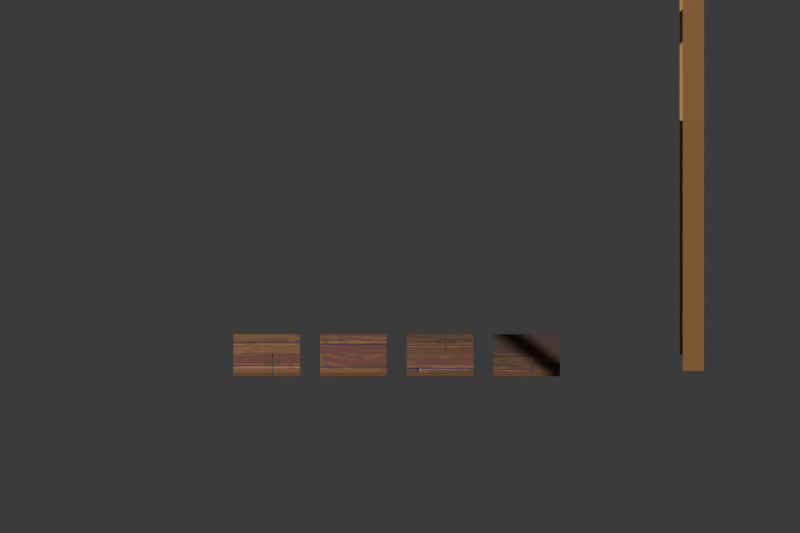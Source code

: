 # Source: floor-window-v1.blend  (saved by Blender 5.3.31; exported with 4.5.12 LTS)
import bpy
from mathutils import Matrix  # noqa: F401  (used for matrix-valued properties, if any)

bpy.ops.wm.read_factory_settings(use_empty=True)
scene = bpy.context.scene
scene.name = 'Scene'

# ---- collections
col_collection = bpy.data.collections.new('Collection'); scene.collection.children.link(col_collection)

# ---- images (referenced by path relative to the original .blend; pixels are not part of the script)
import os
ASSET_DIR = os.environ.get("B2B_ASSET_DIR", "")  # directory of the original .blend (textures are referenced by path, not embedded)
HERE = os.path.dirname(os.path.abspath(__file__))  # packed textures are extracted next to this script under _unpacked/

def load_image(name, relpath, width, height, colorspace="sRGB"):
    """Load a texture the original file referenced (path relative to the .blend, or extracted next to this script)."""
    p = next((c for c in (os.path.join(HERE, relpath), os.path.join(ASSET_DIR, relpath)) if relpath and os.path.exists(c)), "")
    if p:
        img = bpy.data.images.load(p, check_existing=True)
        img.name = name
    else:  # same state as the original file: an image datablock whose file is absent (Cycles renders it pink)
        img = bpy.data.images.new(name, width, height)
        img.source = "FILE"
        img.filepath = "//" + (relpath or name)
    img.colorspace_settings.name = colorspace
    return img
img_floor_room_v2_png = load_image('floor-room-v2.png', '_unpacked/floor-room-v2.99fe6a6d.png', 896, 576, 'sRGB')

# ---- materials (node trees are filled in below, after node groups)
mat_unlit_wood_grain_from_approved_floor = bpy.data.materials.new('Unlit wood grain from approved floor')
mat_wood_plank_edges = bpy.data.materials.new('Wood plank edges')
mat_wood_plank_edges.diffuse_color = (0.2, 0.088, 0.038, 1.0)
mat_window_walnut = bpy.data.materials.new('Window walnut')
mat_window_walnut.diffuse_color = (0.32, 0.15, 0.055, 1.0)
mat_window_brass = bpy.data.materials.new('Window brass')
mat_window_brass.diffuse_color = (0.6, 0.34, 0.08, 1.0)

# ---- material node trees
mat_unlit_wood_grain_from_approved_floor.use_nodes = True; mat_unlit_wood_grain_from_approved_floor.node_tree.nodes.clear()
_N = mat_unlit_wood_grain_from_approved_floor.node_tree.nodes; _L = mat_unlit_wood_grain_from_approved_floor.node_tree.links
n0 = _N.new('ShaderNodeBsdfPrincipled'); n0.name = 'Principled BSDF'; n0.location = (-200, 100)
n0.inputs[2].default_value = 0.92
n0.inputs[10].default_value = 0.005
n1 = _N.new('ShaderNodeOutputMaterial'); n1.name = 'Material Output'; n1.location = (200, 100)
n2 = _N.new('ShaderNodeTexImage'); n2.name = 'Image Texture'; n2.location = (0, 0)
n2.image = img_floor_room_v2_png
n2.interpolation = 'Closest'
_L.new(n0.outputs[0], n1.inputs[0])
_L.new(n2.outputs[0], n0.inputs[0])
n1.is_active_output = True
mat_wood_plank_edges.use_nodes = True; mat_wood_plank_edges.node_tree.nodes.clear()
_N = mat_wood_plank_edges.node_tree.nodes; _L = mat_wood_plank_edges.node_tree.links
n0 = _N.new('ShaderNodeBsdfPrincipled'); n0.name = 'Principled BSDF'; n0.location = (-200, 100)
n0.inputs[0].default_value = (0.2, 0.088, 0.038, 1.0)
n0.inputs[2].default_value = 0.85
n0.inputs[10].default_value = 0.005
n1 = _N.new('ShaderNodeOutputMaterial'); n1.name = 'Material Output'; n1.location = (200, 100)
_L.new(n0.outputs[0], n1.inputs[0])
n1.is_active_output = True
mat_window_walnut.use_nodes = True; mat_window_walnut.node_tree.nodes.clear()
_N = mat_window_walnut.node_tree.nodes; _L = mat_window_walnut.node_tree.links
n0 = _N.new('ShaderNodeBsdfPrincipled'); n0.name = 'Principled BSDF'; n0.location = (-200, 100)
n0.inputs[0].default_value = (0.32, 0.15, 0.055, 1.0)
n0.inputs[2].default_value = 0.85
n0.inputs[10].default_value = 0.005
n1 = _N.new('ShaderNodeOutputMaterial'); n1.name = 'Material Output'; n1.location = (200, 100)
_L.new(n0.outputs[0], n1.inputs[0])
n1.is_active_output = True
mat_window_brass.use_nodes = True; mat_window_brass.node_tree.nodes.clear()
_N = mat_window_brass.node_tree.nodes; _L = mat_window_brass.node_tree.links
n0 = _N.new('ShaderNodeBsdfPrincipled'); n0.name = 'Principled BSDF'; n0.location = (-200, 100)
n0.inputs[0].default_value = (0.6, 0.34, 0.08, 1.0)
n0.inputs[2].default_value = 0.85
n0.inputs[10].default_value = 0.005
n1 = _N.new('ShaderNodeOutputMaterial'); n1.name = 'Material Output'; n1.location = (200, 100)
_L.new(n0.outputs[0], n1.inputs[0])
n1.is_active_output = True

# ---- world
world_world = bpy.data.worlds.new('World'); scene.world = world_world
world_world.use_nodes = True; world_world.node_tree.nodes.clear()
_N = world_world.node_tree.nodes; _L = world_world.node_tree.links
n0 = _N.new('ShaderNodeOutputWorld'); n0.name = 'World Output'; n0.location = (200, 100)
n1 = _N.new('ShaderNodeBackground'); n1.name = 'Background'; n1.location = (-200, 100)
n1.inputs[0].default_value = (0.05088, 0.05088, 0.05088, 1.0)
_L.new(n1.outputs[0], n0.inputs[0])
n0.is_active_output = True
world_world.color = (0.05088, 0.05088, 0.05088)
world_world.sun_shadow_jitter_overblur = 0.0

# ---- cameras
cam_camera_001 = bpy.data.cameras.new('Camera.001')
cam_camera_001.type = 'ORTHO'

# ---- meshes
me_wooden_floor_module = bpy.data.meshes.new('Wooden floor module')
me_wooden_floor_module.from_pydata([(-0.25, -0.247, 0.0), (0.04, -0.247, 0.0), (0.04, -0.003, 0.0), (-0.25, -0.003, 0.0), (-0.25, -0.247, -0.035), (-0.25, -0.247, 0.0), (0.04, -0.247, 0.0), (0.04, -0.247, -0.035), (0.04, -0.003, -0.035), (0.04, -0.003, 0.0), (-0.25, -0.003, 0.0), (-0.25, -0.003, -0.035), (0.046, -0.247, 0.0), (0.25, -0.247, 0.0), (0.25, -0.003, 0.0), (0.046, -0.003, 0.0), (0.046, -0.247, -0.035), (0.046, -0.247, 0.0), (0.25, -0.247, 0.0), (0.25, -0.247, -0.035), (0.25, -0.003, -0.035), (0.25, -0.003, 0.0), (0.046, -0.003, 0.0), (0.046, -0.003, -0.035), (-0.25, 0.003, 0.0), (0.25, 0.003, 0.0), (0.25, 0.247, 0.0), (-0.25, 0.247, 0.0), (-0.25, 0.003, -0.035), (-0.25, 0.003, 0.0), (0.25, 0.003, 0.0), (0.25, 0.003, -0.035), (0.25, 0.247, -0.035), (0.25, 0.247, 0.0), (-0.25, 0.247, 0.0), (-0.25, 0.247, -0.035)], [], [(0, 1, 2, 3), (4, 5, 6, 7), (8, 9, 10, 11), (12, 13, 14, 15), (16, 17, 18, 19), (20, 21, 22, 23), (24, 25, 26, 27), (28, 29, 30, 31), (32, 33, 34, 35)])
me_wooden_floor_module.polygons.foreach_set('material_index', [0, 1, 1, 0, 1, 1, 0, 1, 1])
_uv = me_wooden_floor_module.uv_layers.new(name='UVMap')
_uv.uv.foreach_set('vector', [0.6362, 0.9167, 0.6569, 0.9167, 0.6569, 0.8896, 0.6362, 0.8896, 0.0, 0.0, 0.0, 0.0, 0.0, 0.0, 0.0, 0.0, 0.0, 0.0, 0.0, 0.0, 0.0, 0.0, 0.0, 0.0, 0.6551, 0.9167, 0.6697, 0.9167, 0.6697, 0.8896, 0.6551, 0.8896, 0.0, 0.0, 0.0, 0.0, 0.0, 0.0, 0.0, 0.0, 0.0, 0.0, 0.0, 0.0, 0.0, 0.0, 0.0, 0.0, 0.6797, 0.8837, 0.7154, 0.8837, 0.7154, 0.8566, 0.6797, 0.8566, 0.0, 0.0, 0.0, 0.0, 0.0, 0.0, 0.0, 0.0, 0.0, 0.0, 0.0, 0.0, 0.0, 0.0, 0.0, 0.0])
me_wooden_floor_module.materials.append(mat_unlit_wood_grain_from_approved_floor)
me_wooden_floor_module.materials.append(mat_wood_plank_edges)
me_wooden_floor_module.update()
me_wooden_floor_module_001 = bpy.data.meshes.new('Wooden floor module.001')
me_wooden_floor_module_001.from_pydata([(-0.25, -0.247, 0.0), (0.25, -0.247, 0.0), (0.25, -0.003, 0.0), (-0.25, -0.003, 0.0), (-0.25, -0.247, -0.035), (-0.25, -0.247, 0.0), (0.25, -0.247, 0.0), (0.25, -0.247, -0.035), (0.25, -0.003, -0.035), (0.25, -0.003, 0.0), (-0.25, -0.003, 0.0), (-0.25, -0.003, -0.035), (-0.25, 0.003, 0.0), (0.25, 0.003, 0.0), (0.25, 0.247, 0.0), (-0.25, 0.247, 0.0), (-0.25, 0.003, -0.035), (-0.25, 0.003, 0.0), (0.25, 0.003, 0.0), (0.25, 0.003, -0.035), (0.25, 0.247, -0.035), (0.25, 0.247, 0.0), (-0.25, 0.247, 0.0), (-0.25, 0.247, -0.035)], [], [(0, 1, 2, 3), (4, 5, 6, 7), (8, 9, 10, 11), (12, 13, 14, 15), (16, 17, 18, 19), (20, 21, 22, 23)])
me_wooden_floor_module_001.polygons.foreach_set('material_index', [0, 1, 1, 0, 1, 1])
_uv = me_wooden_floor_module_001.uv_layers.new(name='UVMap')
_uv.uv.foreach_set('vector', [0.7109, 0.8767, 0.7467, 0.8767, 0.7467, 0.8496, 0.7109, 0.8496, 0.0, 0.0, 0.0, 0.0, 0.0, 0.0, 0.0, 0.0, 0.0, 0.0, 0.0, 0.0, 0.0, 0.0, 0.0, 0.0, 0.7545, 0.8438, 0.7902, 0.8438, 0.7902, 0.8166, 0.7545, 0.8166, 0.0, 0.0, 0.0, 0.0, 0.0, 0.0, 0.0, 0.0, 0.0, 0.0, 0.0, 0.0, 0.0, 0.0, 0.0, 0.0])
me_wooden_floor_module_001.materials.append(mat_unlit_wood_grain_from_approved_floor)
me_wooden_floor_module_001.materials.append(mat_wood_plank_edges)
me_wooden_floor_module_001.update()
me_wooden_floor_module_002 = bpy.data.meshes.new('Wooden floor module.002')
me_wooden_floor_module_002.from_pydata([(-0.25, -0.247, 0.0), (0.25, -0.247, 0.0), (0.25, -0.003, 0.0), (-0.25, -0.003, 0.0), (-0.25, -0.247, -0.035), (-0.25, -0.247, 0.0), (0.25, -0.247, 0.0), (0.25, -0.247, -0.035), (0.25, -0.003, -0.035), (0.25, -0.003, 0.0), (-0.25, -0.003, 0.0), (-0.25, -0.003, -0.035), (-0.25, 0.003, 0.0), (0.04, 0.003, 0.0), (0.04, 0.247, 0.0), (-0.25, 0.247, 0.0), (-0.25, 0.003, -0.035), (-0.25, 0.003, 0.0), (0.04, 0.003, 0.0), (0.04, 0.003, -0.035), (0.04, 0.247, -0.035), (0.04, 0.247, 0.0), (-0.25, 0.247, 0.0), (-0.25, 0.247, -0.035), (0.046, 0.003, 0.0), (0.25, 0.003, 0.0), (0.25, 0.247, 0.0), (0.046, 0.247, 0.0), (0.046, 0.003, -0.035), (0.046, 0.003, 0.0), (0.25, 0.003, 0.0), (0.25, 0.003, -0.035), (0.25, 0.247, -0.035), (0.25, 0.247, 0.0), (0.046, 0.247, 0.0), (0.046, 0.247, -0.035)], [], [(0, 1, 2, 3), (4, 5, 6, 7), (8, 9, 10, 11), (12, 13, 14, 15), (16, 17, 18, 19), (20, 21, 22, 23), (24, 25, 26, 27), (28, 29, 30, 31), (32, 33, 34, 35)])
me_wooden_floor_module_002.polygons.foreach_set('material_index', [0, 1, 1, 0, 1, 1, 0, 1, 1])
_uv = me_wooden_floor_module_002.uv_layers.new(name='UVMap')
_uv.uv.foreach_set('vector', [0.7857, 0.8368, 0.8214, 0.8368, 0.8214, 0.8097, 0.7857, 0.8097, 0.0, 0.0, 0.0, 0.0, 0.0, 0.0, 0.0, 0.0, 0.0, 0.0, 0.0, 0.0, 0.0, 0.0, 0.0, 0.0, 0.8292, 0.8038, 0.85, 0.8038, 0.85, 0.7767, 0.8292, 0.7767, 0.0, 0.0, 0.0, 0.0, 0.0, 0.0, 0.0, 0.0, 0.0, 0.0, 0.0, 0.0, 0.0, 0.0, 0.0, 0.0, 0.8482, 0.8038, 0.8628, 0.8038, 0.8628, 0.7767, 0.8482, 0.7767, 0.0, 0.0, 0.0, 0.0, 0.0, 0.0, 0.0, 0.0, 0.0, 0.0, 0.0, 0.0, 0.0, 0.0, 0.0, 0.0])
me_wooden_floor_module_002.materials.append(mat_unlit_wood_grain_from_approved_floor)
me_wooden_floor_module_002.materials.append(mat_wood_plank_edges)
me_wooden_floor_module_002.update()
me_wooden_floor_module_003 = bpy.data.meshes.new('Wooden floor module.003')
me_wooden_floor_module_003.from_pydata([(-0.25, -0.247, 0.0), (0.04, -0.247, 0.0), (0.04, -0.003, 0.0), (-0.25, -0.003, 0.0), (-0.25, -0.247, -0.035), (-0.25, -0.247, 0.0), (0.04, -0.247, 0.0), (0.04, -0.247, -0.035), (0.04, -0.003, -0.035), (0.04, -0.003, 0.0), (-0.25, -0.003, 0.0), (-0.25, -0.003, -0.035), (0.046, -0.247, 0.0), (0.25, -0.247, 0.0), (0.25, -0.003, 0.0), (0.046, -0.003, 0.0), (0.046, -0.247, -0.035), (0.046, -0.247, 0.0), (0.25, -0.247, 0.0), (0.25, -0.247, -0.035), (0.25, -0.003, -0.035), (0.25, -0.003, 0.0), (0.046, -0.003, 0.0), (0.046, -0.003, -0.035), (-0.25, 0.003, 0.0), (0.25, 0.003, 0.0), (0.25, 0.247, 0.0), (-0.25, 0.247, 0.0), (-0.25, 0.003, -0.035), (-0.25, 0.003, 0.0), (0.25, 0.003, 0.0), (0.25, 0.003, -0.035), (0.25, 0.247, -0.035), (0.25, 0.247, 0.0), (-0.25, 0.247, 0.0), (-0.25, 0.247, -0.035)], [], [(0, 1, 2, 3), (4, 5, 6, 7), (8, 9, 10, 11), (12, 13, 14, 15), (16, 17, 18, 19), (20, 21, 22, 23), (24, 25, 26, 27), (28, 29, 30, 31), (32, 33, 34, 35)])
me_wooden_floor_module_003.polygons.foreach_set('material_index', [0, 1, 1, 0, 1, 1, 0, 1, 1])
_uv = me_wooden_floor_module_003.uv_layers.new(name='UVMap')
_uv.uv.foreach_set('vector', [0.8605, 0.7969, 0.8812, 0.7969, 0.8812, 0.7698, 0.8605, 0.7698, 0.0, 0.0, 0.0, 0.0, 0.0, 0.0, 0.0, 0.0, 0.0, 0.0, 0.0, 0.0, 0.0, 0.0, 0.0, 0.0, 0.8795, 0.7969, 0.894, 0.7969, 0.894, 0.7698, 0.8795, 0.7698, 0.0, 0.0, 0.0, 0.0, 0.0, 0.0, 0.0, 0.0, 0.0, 0.0, 0.0, 0.0, 0.0, 0.0, 0.0, 0.0, 0.904, 0.9028, 0.9397, 0.9028, 0.9397, 0.8757, 0.904, 0.8757, 0.0, 0.0, 0.0, 0.0, 0.0, 0.0, 0.0, 0.0, 0.0, 0.0, 0.0, 0.0, 0.0, 0.0, 0.0, 0.0])
me_wooden_floor_module_003.materials.append(mat_unlit_wood_grain_from_approved_floor)
me_wooden_floor_module_003.materials.append(mat_wood_plank_edges)
me_wooden_floor_module_003.update()
me_cube_001 = bpy.data.meshes.new('Cube.001')
me_cube_001.from_pydata([(-0.08, -1.545, 0.94), (-0.08, -1.545, 3.26), (-0.08, -1.455, 0.94), (-0.08, -1.455, 3.26), (0.08, -1.545, 0.94), (0.08, -1.545, 3.26), (0.08, -1.455, 0.94), (0.08, -1.455, 3.26), (-0.08, -0.045, 0.94), (-0.08, -0.045, 3.26), (-0.08, 0.045, 0.94), (-0.08, 0.045, 3.26), (0.08, -0.045, 0.94), (0.08, -0.045, 3.26), (0.08, 0.045, 0.94), (0.08, 0.045, 3.26), (-0.08, 1.455, 0.94), (-0.08, 1.455, 3.26), (-0.08, 1.545, 0.94), (-0.08, 1.545, 3.26), (0.08, 1.455, 0.94), (0.08, 1.455, 3.26), (0.08, 1.545, 0.94), (0.08, 1.545, 3.26), (-0.08, -1.54, 0.955), (-0.08, -1.54, 1.045), (-0.08, 1.54, 0.955), (-0.08, 1.54, 1.045), (0.08, -1.54, 0.955), (0.08, -1.54, 1.045), (0.08, 1.54, 0.955), (0.08, 1.54, 1.045), (-0.08, -1.54, 2.055), (-0.08, -1.54, 2.145), (-0.08, 1.54, 2.055), (-0.08, 1.54, 2.145), (0.08, -1.54, 2.055), (0.08, -1.54, 2.145), (0.08, 1.54, 2.055), (0.08, 1.54, 2.145), (-0.08, -1.54, 3.155), (-0.08, -1.54, 3.245), (-0.08, 1.54, 3.155), (-0.08, 1.54, 3.245), (0.08, -1.54, 3.155), (0.08, -1.54, 3.245), (0.08, 1.54, 3.155), (0.08, 1.54, 3.245), (-0.1025, -1.46, 1.03), (-0.1025, -1.46, 3.17), (-0.1025, -1.44, 1.03), (-0.1025, -1.44, 3.17), (-0.0775, -1.46, 1.03), (-0.0775, -1.46, 3.17), (-0.0775, -1.44, 1.03), (-0.0775, -1.44, 3.17), (-0.1025, 1.44, 1.03), (-0.1025, 1.44, 3.17), (-0.1025, 1.46, 1.03), (-0.1025, 1.46, 3.17), (-0.0775, 1.44, 1.03), (-0.0775, 1.44, 3.17), (-0.0775, 1.46, 1.03), (-0.0775, 1.46, 3.17)], [], [(0, 1, 3, 2), (2, 3, 7, 6), (6, 7, 5, 4), (4, 5, 1, 0), (2, 6, 4, 0), (7, 3, 1, 5), (8, 9, 11, 10), (10, 11, 15, 14), (14, 15, 13, 12), (12, 13, 9, 8), (10, 14, 12, 8), (15, 11, 9, 13), (16, 17, 19, 18), (18, 19, 23, 22), (22, 23, 21, 20), (20, 21, 17, 16), (18, 22, 20, 16), (23, 19, 17, 21), (24, 25, 27, 26), (26, 27, 31, 30), (30, 31, 29, 28), (28, 29, 25, 24), (26, 30, 28, 24), (31, 27, 25, 29), (32, 33, 35, 34), (34, 35, 39, 38), (38, 39, 37, 36), (36, 37, 33, 32), (34, 38, 36, 32), (39, 35, 33, 37), (40, 41, 43, 42), (42, 43, 47, 46), (46, 47, 45, 44), (44, 45, 41, 40), (42, 46, 44, 40), (47, 43, 41, 45), (48, 49, 51, 50), (50, 51, 55, 54), (54, 55, 53, 52), (52, 53, 49, 48), (50, 54, 52, 48), (55, 51, 49, 53), (56, 57, 59, 58), (58, 59, 63, 62), (62, 63, 61, 60), (60, 61, 57, 56), (58, 62, 60, 56), (63, 59, 57, 61)])
me_cube_001.polygons.foreach_set('material_index', [0, 0, 0, 0, 0, 0, 0, 0, 0, 0, 0, 0, 0, 0, 0, 0, 0, 0, 0, 0, 0, 0, 0, 0, 0, 0, 0, 0, 0, 0, 0, 0, 0, 0, 0, 0, 1, 1, 1, 1, 1, 1, 1, 1, 1, 1, 1, 1])
_uv = me_cube_001.uv_layers.new(name='UVMap')
_uv.uv.foreach_set('vector', [0.375, 0.0, 0.625, 0.0, 0.625, 0.25, 0.375, 0.25, 0.375, 0.25, 0.625, 0.25, 0.625, 0.5, 0.375, 0.5, 0.375, 0.5, 0.625, 0.5, 0.625, 0.75, 0.375, 0.75, 0.375, 0.75, 0.625, 0.75, 0.625, 1.0, 0.375, 1.0, 0.125, 0.5, 0.375, 0.5, 0.375, 0.75, 0.125, 0.75, 0.625, 0.5, 0.875, 0.5, 0.875, 0.75, 0.625, 0.75, 0.375, 0.0, 0.625, 0.0, 0.625, 0.25, 0.375, 0.25, 0.375, 0.25, 0.625, 0.25, 0.625, 0.5, 0.375, 0.5, 0.375, 0.5, 0.625, 0.5, 0.625, 0.75, 0.375, 0.75, 0.375, 0.75, 0.625, 0.75, 0.625, 1.0, 0.375, 1.0, 0.125, 0.5, 0.375, 0.5, 0.375, 0.75, 0.125, 0.75, 0.625, 0.5, 0.875, 0.5, 0.875, 0.75, 0.625, 0.75, 0.375, 0.0, 0.625, 0.0, 0.625, 0.25, 0.375, 0.25, 0.375, 0.25, 0.625, 0.25, 0.625, 0.5, 0.375, 0.5, 0.375, 0.5, 0.625, 0.5, 0.625, 0.75, 0.375, 0.75, 0.375, 0.75, 0.625, 0.75, 0.625, 1.0, 0.375, 1.0, 0.125, 0.5, 0.375, 0.5, 0.375, 0.75, 0.125, 0.75, 0.625, 0.5, 0.875, 0.5, 0.875, 0.75, 0.625, 0.75, 0.375, 0.0, 0.625, 0.0, 0.625, 0.25, 0.375, 0.25, 0.375, 0.25, 0.625, 0.25, 0.625, 0.5, 0.375, 0.5, 0.375, 0.5, 0.625, 0.5, 0.625, 0.75, 0.375, 0.75, 0.375, 0.75, 0.625, 0.75, 0.625, 1.0, 0.375, 1.0, 0.125, 0.5, 0.375, 0.5, 0.375, 0.75, 0.125, 0.75, 0.625, 0.5, 0.875, 0.5, 0.875, 0.75, 0.625, 0.75, 0.375, 0.0, 0.625, 0.0, 0.625, 0.25, 0.375, 0.25, 0.375, 0.25, 0.625, 0.25, 0.625, 0.5, 0.375, 0.5, 0.375, 0.5, 0.625, 0.5, 0.625, 0.75, 0.375, 0.75, 0.375, 0.75, 0.625, 0.75, 0.625, 1.0, 0.375, 1.0, 0.125, 0.5, 0.375, 0.5, 0.375, 0.75, 0.125, 0.75, 0.625, 0.5, 0.875, 0.5, 0.875, 0.75, 0.625, 0.75, 0.375, 0.0, 0.625, 0.0, 0.625, 0.25, 0.375, 0.25, 0.375, 0.25, 0.625, 0.25, 0.625, 0.5, 0.375, 0.5, 0.375, 0.5, 0.625, 0.5, 0.625, 0.75, 0.375, 0.75, 0.375, 0.75, 0.625, 0.75, 0.625, 1.0, 0.375, 1.0, 0.125, 0.5, 0.375, 0.5, 0.375, 0.75, 0.125, 0.75, 0.625, 0.5, 0.875, 0.5, 0.875, 0.75, 0.625, 0.75, 0.375, 0.0, 0.625, 0.0, 0.625, 0.25, 0.375, 0.25, 0.375, 0.25, 0.625, 0.25, 0.625, 0.5, 0.375, 0.5, 0.375, 0.5, 0.625, 0.5, 0.625, 0.75, 0.375, 0.75, 0.375, 0.75, 0.625, 0.75, 0.625, 1.0, 0.375, 1.0, 0.125, 0.5, 0.375, 0.5, 0.375, 0.75, 0.125, 0.75, 0.625, 0.5, 0.875, 0.5, 0.875, 0.75, 0.625, 0.75, 0.375, 0.0, 0.625, 0.0, 0.625, 0.25, 0.375, 0.25, 0.375, 0.25, 0.625, 0.25, 0.625, 0.5, 0.375, 0.5, 0.375, 0.5, 0.625, 0.5, 0.625, 0.75, 0.375, 0.75, 0.375, 0.75, 0.625, 0.75, 0.625, 1.0, 0.375, 1.0, 0.125, 0.5, 0.375, 0.5, 0.375, 0.75, 0.125, 0.75, 0.625, 0.5, 0.875, 0.5, 0.875, 0.75, 0.625, 0.75])
me_cube_001.materials.append(mat_window_walnut)
me_cube_001.materials.append(mat_window_brass)
me_cube_001.update()

# ---- objects
ob_floortile0 = bpy.data.objects.new('FloorTile0', me_wooden_floor_module)
ob_floortile1 = bpy.data.objects.new('FloorTile1', me_wooden_floor_module_001)
ob_floortile2 = bpy.data.objects.new('FloorTile2', me_wooden_floor_module_002)
ob_floortile3 = bpy.data.objects.new('FloorTile3', me_wooden_floor_module_003)
ob_windowframe = bpy.data.objects.new('WindowFrame', me_cube_001)
ob_camera = bpy.data.objects.new('Camera', cam_camera_001)

# ---- transforms, parenting, visibility, modifiers, constraints
ob_floortile0.location = (0.0, 0.0, 0.0)
ob_floortile1.location = (0.65, 0.0, 0.0)
ob_floortile2.location = (1.3, 0.0, 0.0)
ob_floortile3.location = (1.95, 0.0, 0.0)
ob_windowframe.location = (3.2, 0.0, 0.0)
ob_camera.location = (1.0, -8.0, 6.5)
ob_camera.rotation_euler = (0.9517, -0.0, 0.0)

# ---- collection membership
col_collection.objects.link(ob_floortile0)
col_collection.objects.link(ob_floortile1)
col_collection.objects.link(ob_floortile2)
col_collection.objects.link(ob_floortile3)
col_collection.objects.link(ob_windowframe)
col_collection.objects.link(ob_camera)

# ---- scene / render settings (as saved in the file)
scene.camera = ob_camera
scene.frame_start = 1; scene.frame_end = 250; scene.frame_set(1)
scene.render.engine = 'BLENDER_WORKBENCH'
scene.render.resolution_x = 900
scene.render.resolution_y = 600
scene.render.bake_bias = 0.0
scene.render.bake_samples = 0
scene.render.compositor_device = 'GPU'
scene.eevee.use_volume_custom_range = False
scene.eevee.fast_gi_thickness_near = 0.1
scene.eevee.fast_gi_thickness_far = 0.0
scene.eevee.ray_tracing_options.screen_trace_thickness = 0.1
bpy.context.view_layer.update()

# ---- added for rendering (the .blend has no usable light): sun
light_auto_sun = bpy.data.lights.new('AutoSun', 'SUN')
light_auto_sun.energy = 3.0
light_auto_sun.angle = 0.0523599
ob_auto_sun = bpy.data.objects.new('AutoSun', light_auto_sun)
scene.collection.objects.link(ob_auto_sun)
ob_auto_sun.rotation_euler = (0.872665, 0.174533, 0.523599)
bpy.context.view_layer.update()
